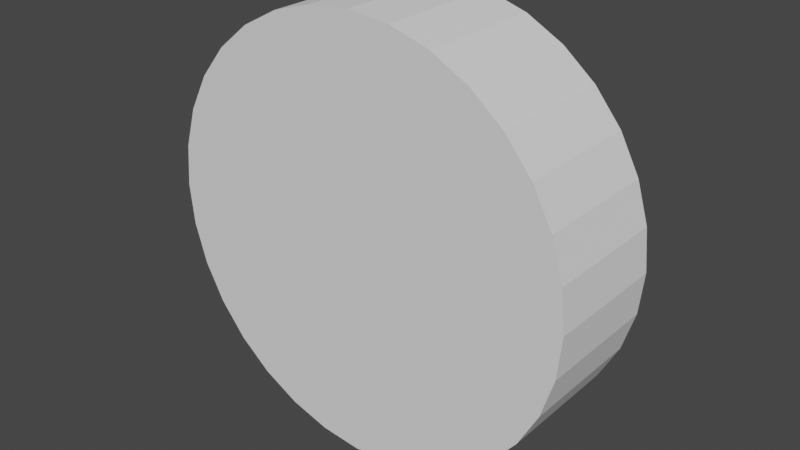 # Source: tire.blend  (saved by Blender 3.2.14; exported with 4.5.12 LTS)
import bpy
from mathutils import Matrix  # noqa: F401  (used for matrix-valued properties, if any)

bpy.ops.wm.read_factory_settings(use_empty=True)
scene = bpy.context.scene
scene.name = 'Scene'

# ---- collections
col_collection = bpy.data.collections.new('Collection'); scene.collection.children.link(col_collection)

# ---- world
world_world = bpy.data.worlds.new('World'); scene.world = world_world
world_world.use_nodes = True; world_world.node_tree.nodes.clear()
_N = world_world.node_tree.nodes; _L = world_world.node_tree.links
n0 = _N.new('ShaderNodeOutputWorld'); n0.name = 'World Output'; n0.location = (300, 300)
n1 = _N.new('ShaderNodeBackground'); n1.name = 'Background'; n1.location = (10, 300)
n1.inputs[0].default_value = (0.05088, 0.05088, 0.05088, 1.0)
_L.new(n1.outputs[0], n0.inputs[0])
n0.is_active_output = True
world_world.color = (0.05088, 0.05088, 0.05088)
world_world.use_sun_shadow = False
world_world.sun_shadow_jitter_overblur = 0.0

# ---- meshes
me_cylinder = bpy.data.meshes.new('Cylinder')
me_cylinder.from_pydata([(0.2985, 7.801e-07, 3.35), (-0.2985, 8.252e-07, 3.35), (0.2985, -0.1951, 3.286), (-0.2985, -0.1951, 3.286), (0.2985, -0.3827, 3.095), (-0.2985, -0.3827, 3.095), (0.2985, -0.5556, 2.785), (-0.2985, -0.5556, 2.785), (0.2985, -0.7071, 2.369), (-0.2985, -0.7071, 2.369), (0.2985, -0.8315, 1.861), (-0.2985, -0.8315, 1.861), (0.2985, -0.9239, 1.282), (-0.2985, -0.9239, 1.282), (0.2985, -0.9808, 0.6535), (-0.2985, -0.9808, 0.6535), (0.2985, -1.0, 2.499e-06), (-0.2985, -1.0, 2.586e-06), (0.2985, -0.9808, -0.6535), (-0.2985, -0.9808, -0.6535), (0.2985, -0.9239, -1.282), (-0.2985, -0.9239, -1.282), (0.2985, -0.8315, -1.861), (-0.2985, -0.8315, -1.861), (0.2985, -0.7071, -2.369), (-0.2985, -0.7071, -2.369), (0.2985, -0.5556, -2.785), (-0.2985, -0.5556, -2.785), (0.2985, -0.3827, -3.095), (-0.2985, -0.3827, -3.095), (0.2985, -0.1951, -3.286), (-0.2985, -0.1951, -3.286), (0.2985, -7.378e-07, -3.35), (-0.2985, -6.927e-07, -3.35), (0.2985, 0.1951, -3.286), (-0.2985, 0.1951, -3.286), (0.2985, 0.3827, -3.095), (-0.2985, 0.3827, -3.095), (0.2985, 0.5556, -2.785), (-0.2985, 0.5556, -2.785), (0.2985, 0.7071, -2.369), (-0.2985, 0.7071, -2.369), (0.2985, 0.8315, -1.861), (-0.2985, 0.8315, -1.861), (0.2985, 0.9239, -1.282), (-0.2985, 0.9239, -1.282), (0.2985, 0.9808, -0.6535), (-0.2985, 0.9808, -0.6535), (0.2985, 1.0, -2.693e-06), (-0.2985, 1.0, -2.605e-06), (0.2985, 0.9808, 0.6535), (-0.2985, 0.9808, 0.6535), (0.2985, 0.9239, 1.282), (-0.2985, 0.9239, 1.282), (0.2985, 0.8315, 1.861), (-0.2985, 0.8315, 1.861), (0.2985, 0.7071, 2.369), (-0.2985, 0.7071, 2.369), (0.2985, 0.5556, 2.785), (-0.2985, 0.5556, 2.785), (0.2985, 0.3827, 3.095), (-0.2985, 0.3827, 3.095), (0.2985, 0.1951, 3.286), (-0.2985, 0.1951, 3.286)], [], [(0, 1, 3, 2), (2, 3, 5, 4), (4, 5, 7, 6), (6, 7, 9, 8), (8, 9, 11, 10), (10, 11, 13, 12), (12, 13, 15, 14), (14, 15, 17, 16), (16, 17, 19, 18), (18, 19, 21, 20), (20, 21, 23, 22), (22, 23, 25, 24), (24, 25, 27, 26), (26, 27, 29, 28), (28, 29, 31, 30), (30, 31, 33, 32), (32, 33, 35, 34), (34, 35, 37, 36), (36, 37, 39, 38), (38, 39, 41, 40), (40, 41, 43, 42), (42, 43, 45, 44), (44, 45, 47, 46), (46, 47, 49, 48), (48, 49, 51, 50), (50, 51, 53, 52), (52, 53, 55, 54), (54, 55, 57, 56), (56, 57, 59, 58), (58, 59, 61, 60), (3, 1, 63, 61, 59, 57, 55, 53, 51, 49, 47, 45, 43, 41, 39, 37, 35, 33, 31, 29, 27, 25, 23, 21, 19, 17, 15, 13, 11, 9, 7, 5), (60, 61, 63, 62), (62, 63, 1, 0), (0, 2, 4, 6, 8, 10, 12, 14, 16, 18, 20, 22, 24, 26, 28, 30, 32, 34, 36, 38, 40, 42, 44, 46, 48, 50, 52, 54, 56, 58, 60, 62)])
_uv = me_cylinder.uv_layers.new(name='UVMap')
_uv.uv.foreach_set('vector', [1.0, 0.5, 1.0, 1.0, 0.9688, 1.0, 0.9688, 0.5, 0.9688, 0.5, 0.9688, 1.0, 0.9375, 1.0, 0.9375, 0.5, 0.9375, 0.5, 0.9375, 1.0, 0.9062, 1.0, 0.9062, 0.5, 0.9062, 0.5, 0.9062, 1.0, 0.875, 1.0, 0.875, 0.5, 0.875, 0.5, 0.875, 1.0, 0.8438, 1.0, 0.8438, 0.5, 0.8438, 0.5, 0.8438, 1.0, 0.8125, 1.0, 0.8125, 0.5, 0.8125, 0.5, 0.8125, 1.0, 0.7812, 1.0, 0.7812, 0.5, 0.7812, 0.5, 0.7812, 1.0, 0.75, 1.0, 0.75, 0.5, 0.75, 0.5, 0.75, 1.0, 0.7188, 1.0, 0.7188, 0.5, 0.7188, 0.5, 0.7188, 1.0, 0.6875, 1.0, 0.6875, 0.5, 0.6875, 0.5, 0.6875, 1.0, 0.6562, 1.0, 0.6562, 0.5, 0.6562, 0.5, 0.6562, 1.0, 0.625, 1.0, 0.625, 0.5, 0.625, 0.5, 0.625, 1.0, 0.5938, 1.0, 0.5938, 0.5, 0.5938, 0.5, 0.5938, 1.0, 0.5625, 1.0, 0.5625, 0.5, 0.5625, 0.5, 0.5625, 1.0, 0.5312, 1.0, 0.5312, 0.5, 0.5312, 0.5, 0.5312, 1.0, 0.5, 1.0, 0.5, 0.5, 0.5, 0.5, 0.5, 1.0, 0.4688, 1.0, 0.4688, 0.5, 0.4688, 0.5, 0.4688, 1.0, 0.4375, 1.0, 0.4375, 0.5, 0.4375, 0.5, 0.4375, 1.0, 0.4062, 1.0, 0.4062, 0.5, 0.4062, 0.5, 0.4062, 1.0, 0.375, 1.0, 0.375, 0.5, 0.375, 0.5, 0.375, 1.0, 0.3438, 1.0, 0.3438, 0.5, 0.3438, 0.5, 0.3438, 1.0, 0.3125, 1.0, 0.3125, 0.5, 0.3125, 0.5, 0.3125, 1.0, 0.2812, 1.0, 0.2812, 0.5, 0.2812, 0.5, 0.2812, 1.0, 0.25, 1.0, 0.25, 0.5, 0.25, 0.5, 0.25, 1.0, 0.2188, 1.0, 0.2188, 0.5, 0.2188, 0.5, 0.2188, 1.0, 0.1875, 1.0, 0.1875, 0.5, 0.1875, 0.5, 0.1875, 1.0, 0.1562, 1.0, 0.1562, 0.5, 0.1562, 0.5, 0.1562, 1.0, 0.125, 1.0, 0.125, 0.5, 0.125, 0.5, 0.125, 1.0, 0.09375, 1.0, 0.09375, 0.5, 0.09375, 0.5, 0.09375, 1.0, 0.0625, 1.0, 0.0625, 0.5, 0.2968, 0.4854, 0.25, 0.49, 0.2032, 0.4854, 0.1582, 0.4717, 0.1167, 0.4496, 0.08029, 0.4197, 0.05045, 0.3833, 0.02827, 0.3418, 0.01461, 0.2968, 0.01, 0.25, 0.01461, 0.2032, 0.02827, 0.1582, 0.05045, 0.1167, 0.08029, 0.08029, 0.1167, 0.05045, 0.1582, 0.02827, 0.2032, 0.01461, 0.25, 0.01, 0.2968, 0.01461, 0.3418, 0.02827, 0.3833, 0.05045, 0.4197, 0.08029, 0.4496, 0.1167, 0.4717, 0.1582, 0.4854, 0.2032, 0.49, 0.25, 0.4854, 0.2968, 0.4717, 0.3418, 0.4496, 0.3833, 0.4197, 0.4197, 0.3833, 0.4496, 0.3418, 0.4717, 0.0625, 0.5, 0.0625, 1.0, 0.03125, 1.0, 0.03125, 0.5, 0.03125, 0.5, 0.03125, 1.0, 0.0, 1.0, 0.0, 0.5, 0.75, 0.49, 0.7968, 0.4854, 0.8418, 0.4717, 0.8833, 0.4496, 0.9197, 0.4197, 0.9496, 0.3833, 0.9717, 0.3418, 0.9854, 0.2968, 0.99, 0.25, 0.9854, 0.2032, 0.9717, 0.1582, 0.9496, 0.1167, 0.9197, 0.08029, 0.8833, 0.05045, 0.8418, 0.02827, 0.7968, 0.01461, 0.75, 0.01, 0.7032, 0.01461, 0.6582, 0.02827, 0.6167, 0.05045, 0.5803, 0.08029, 0.5504, 0.1167, 0.5283, 0.1582, 0.5146, 0.2032, 0.51, 0.25, 0.5146, 0.2968, 0.5283, 0.3418, 0.5504, 0.3833, 0.5803, 0.4197, 0.6167, 0.4496, 0.6582, 0.4717, 0.7032, 0.4854])
me_cylinder.update()

# ---- objects
ob_cylinder = bpy.data.objects.new('Cylinder', me_cylinder)

# ---- transforms, parenting, visibility, modifiers, constraints
ob_cylinder.location = (0.0, 0.0, 0.0)
ob_cylinder.rotation_euler = (0.0, -0.0, 1.571)
ob_cylinder.scale = (0.1619, 0.1619, 0.04834)

# ---- collection membership
col_collection.objects.link(ob_cylinder)

# ---- scene / render settings (as saved in the file)
scene.frame_start = 1; scene.frame_end = 250; scene.frame_set(1)
scene.render.engine = 'BLENDER_EEVEE_NEXT'
scene.cycles.sampling_pattern = 'TABULATED_SOBOL'
scene.cycles.use_light_tree = False
scene.view_settings.view_transform = 'Filmic'
bpy.context.view_layer.update()

# ---- added for rendering (the .blend has no active camera and no usable light): camera, sun
cam_auto = bpy.data.cameras.new('AutoCamera')
cam_auto.lens = 50.0
cam_auto.sensor_width = 36.0
cam_auto.clip_end = 1000.0
ob_auto_camera = bpy.data.objects.new('AutoCamera', cam_auto)
scene.collection.objects.link(ob_auto_camera)
ob_auto_camera.location = (0.433134, -0.519761, 0.346507)
ob_auto_camera.rotation_euler = (1.09748, -7.21219e-08, 0.694738)
scene.camera = ob_auto_camera
light_auto_sun = bpy.data.lights.new('AutoSun', 'SUN')
light_auto_sun.energy = 3.0
light_auto_sun.angle = 0.0523599
ob_auto_sun = bpy.data.objects.new('AutoSun', light_auto_sun)
scene.collection.objects.link(ob_auto_sun)
ob_auto_sun.rotation_euler = (0.872665, 0.174533, 0.523599)
bpy.context.view_layer.update()
